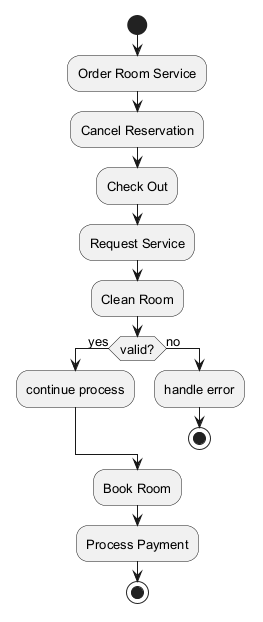

The diagram above was rendered by PlantUML. Its source (embedded in the PNG):
@startuml
skinparam backgroundColor #FFFFFF
skinparam classBackgroundColor #F1F8E9
skinparam classBorderColor #33691E
skinparam defaultFontSize 13
start
:Order Room Service;
:Cancel Reservation;
:Check Out;
:Request Service;
:Clean Room;
if (valid?) then (yes)
:continue process;
else (no)
:handle error;
stop
endif
:Book Room;
:Process Payment;
stop
@enduml